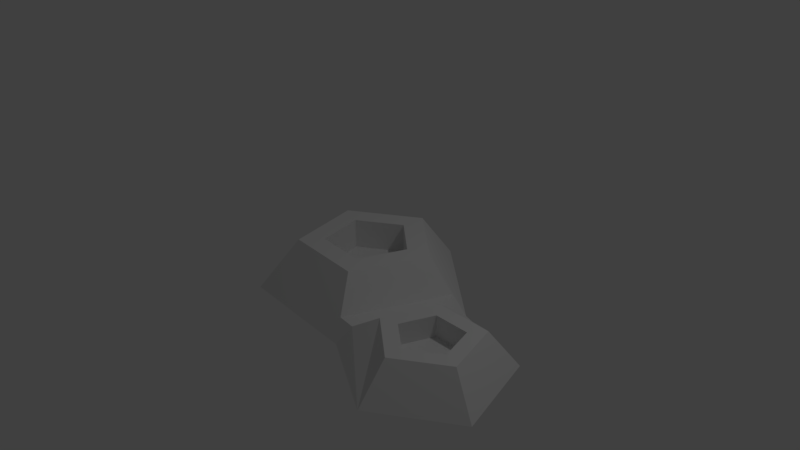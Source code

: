 # Source: gasnew.blend  (saved by Blender 2.78.0; exported with 4.5.12 LTS)
import bpy
from mathutils import Matrix  # noqa: F401  (used for matrix-valued properties, if any)

bpy.ops.wm.read_factory_settings(use_empty=True)
scene = bpy.context.scene
scene.name = 'Scene'

# ---- collections
col_collection_1 = bpy.data.collections.new('Collection 1'); scene.collection.children.link(col_collection_1)

# ---- world
world_world = bpy.data.worlds.new('World'); scene.world = world_world
world_world.color = (0.05088, 0.05088, 0.05088)
world_world.use_sun_shadow = False
world_world.sun_shadow_jitter_overblur = 0.0
world_world.cycles.sampling_method = 'MANUAL'

# ---- cameras
cam_camera = bpy.data.cameras.new('Camera')
cam_camera.clip_end = 100.0
cam_camera.lens = 35.0
cam_camera.sensor_width = 32.0
cam_camera.sensor_height = 18.0
cam_camera.ortho_scale = 7.314
cam_camera.dof.focus_distance = 0.0
cam_camera.dof.aperture_fstop = 128.0

# ---- lights
light_lamp = bpy.data.lights.new('Lamp', 'POINT')
light_lamp.transmission_factor = 0.0
light_lamp.cutoff_distance = 30.0
light_lamp.energy = 100.0
light_lamp.shadow_buffer_clip_start = 1.001
light_lamp.shadow_soft_size = 0.1
light_lamp.shadow_maximum_resolution = 0.006
light_lamp.use_absolute_resolution = True

# ---- meshes
me_icosphere_001 = bpy.data.meshes.new('Icosphere.001')
me_icosphere_001.from_pydata([(0.7708, -1.208, -0.4472), (-0.9194, -1.085, -0.4472), (-1.284, 0.522, -0.4472), (0.09271, 1.427, -0.4472), (1.396, 0.3439, -0.4472), (0.4885, -0.7591, 0.2332), (-0.5735, -0.6815, 0.2332), (-0.8027, 0.328, 0.2332), (0.06244, 0.8965, 0.2332), (0.8815, 0.2161, 0.2332), (0.3132, -0.4803, 0.2332), (-0.3587, -0.4311, 0.2332), (-0.5037, 0.2075, 0.2332), (0.04364, 0.5672, 0.2332), (0.5619, 0.1367, 0.2332), (0.3132, -0.4803, -0.162), (-0.3587, -0.4311, -0.162), (-0.5037, 0.2075, -0.162), (0.04364, 0.5672, -0.162), (0.5619, 0.1367, -0.162), (1.865, -1.824, -0.4478), (0.9067, -1.071, -0.1997), (1.334, 0.03342, -0.1997), (2.519, 0.02009, -0.4478), (2.861, -1.149, -0.4478), (1.877, -1.442, 0.04141), (1.275, -0.9697, 0.04141), (1.543, -0.2756, 0.04141), (2.288, -0.284, 0.04141), (2.503, -1.019, 0.04141), (1.884, -1.206, 0.04141), (1.503, -0.9067, 0.04141), (1.673, -0.4675, 0.04141), (2.144, -0.4728, 0.04141), (2.28, -0.9377, 0.04141), (1.884, -1.206, -0.2427), (1.503, -0.9067, -0.2427), (1.673, -0.4675, -0.2427), (2.144, -0.4728, -0.2427), (2.28, -0.9377, -0.2427), (0.6678, -1.044, -0.199), (1.208, 0.2972, -0.199), (0.08167, 1.233, -0.199), (-1.108, 0.4513, -0.199), (-0.7932, -0.9375, -0.199)], [], [(41, 9, 5, 40), (42, 8, 9, 41), (44, 6, 7, 43), (40, 5, 6, 44), (43, 7, 8, 42), (7, 12, 13, 8), (9, 14, 10, 5), (8, 13, 14, 9), (6, 11, 12, 7), (5, 10, 11, 6), (13, 18, 19, 14), (11, 16, 17, 12), (10, 15, 16, 11), (12, 17, 18, 13), (14, 19, 15, 10), (24, 29, 25, 20), (23, 28, 29, 24), (21, 26, 27, 22), (20, 25, 26, 21), (22, 27, 28, 23), (27, 32, 33, 28), (29, 34, 30, 25), (28, 33, 34, 29), (26, 31, 32, 27), (25, 30, 31, 26), (33, 38, 39, 34), (31, 36, 37, 32), (30, 35, 36, 31), (32, 37, 38, 33), (34, 39, 35, 30), (0, 40, 44, 1), (4, 41, 40, 0), (1, 44, 43, 2), (2, 43, 42, 3), (3, 42, 41, 4), (21, 22, 41, 40), (0, 20, 21, 40), (22, 23, 4, 41), (15, 19, 18, 17, 16), (35, 39, 38, 37, 36)])
me_icosphere_001.use_remesh_preserve_volume = False
me_icosphere_001.use_remesh_preserve_attributes = False
me_icosphere_001.use_mirror_vertex_groups = False
me_icosphere_001.update()

# ---- objects
ob_icosphere = bpy.data.objects.new('Icosphere', me_icosphere_001)
ob_lamp = bpy.data.objects.new('Lamp', light_lamp)
ob_camera = bpy.data.objects.new('Camera', cam_camera)

# ---- transforms, parenting, visibility, modifiers, constraints
ob_icosphere.location = (0.0, 0.0, 0.0)
ob_icosphere.lineart.crease_threshold = 0.0
ob_lamp.location = (4.076, 1.005, 5.904)
ob_lamp.rotation_euler = (0.6503, 0.05522, 1.866)
ob_lamp.lock_rotations_4d = False
ob_lamp.empty_display_type = 'ARROWS'
ob_lamp.color = (0.0, 0.0, 0.0, 0.0)
ob_lamp.lineart.crease_threshold = 0.0
ob_camera.location = (7.481, -6.508, 5.344)
ob_camera.rotation_euler = (1.109, 0.0, 0.8149)
ob_camera.lock_rotations_4d = False
ob_camera.empty_display_type = 'ARROWS'
ob_camera.color = (0.0, 0.0, 0.0, 0.0)
ob_camera.display_type = 'WIRE'
ob_camera.lineart.crease_threshold = 0.0

# ---- collection membership
col_collection_1.objects.link(ob_icosphere)
col_collection_1.objects.link(ob_lamp)
col_collection_1.objects.link(ob_camera)

# ---- scene / render settings (as saved in the file)
scene.camera = ob_camera
scene.frame_start = 1; scene.frame_end = 250; scene.frame_set(1)
scene.render.engine = 'BLENDER_EEVEE_NEXT'
scene.render.resolution_percentage = 50
scene.render.dither_intensity = 0.0
scene.cycles.use_denoising = False
scene.cycles.samples = 128
scene.cycles.sampling_pattern = 'TABULATED_SOBOL'
scene.cycles.light_sampling_threshold = 0.0
scene.cycles.use_adaptive_sampling = False
scene.cycles.use_light_tree = False
scene.cycles.blur_glossy = 0.0
scene.cycles.sample_clamp_indirect = 0.0
scene.view_settings.view_transform = 'Standard'
bpy.context.view_layer.update()
